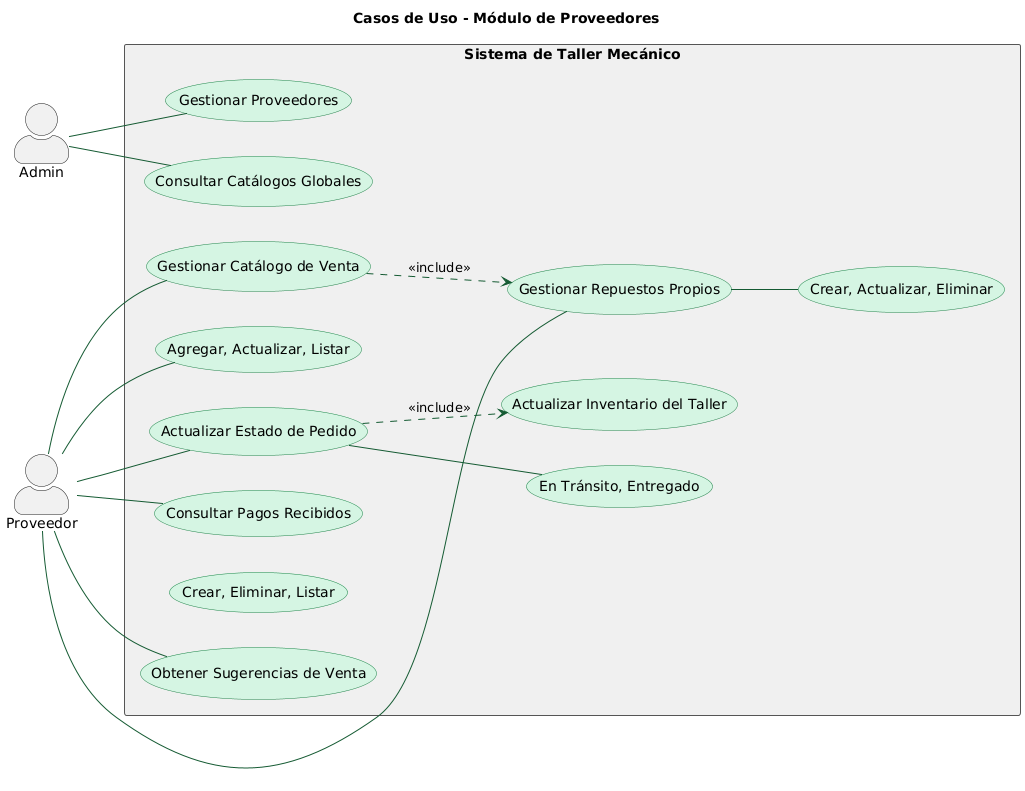

The diagram above was rendered by PlantUML. Its source (embedded in the PNG):
@startuml
' Declaración de estilo para mejorar la legibilidad
skinparam actorStyle awesome
skinparam usecase {
    BackgroundColor #D5F5E3
    BorderColor #1E8449
    ArrowColor #145A32
}
skinparam rectangle {
    BorderColor #555
    BackgroundColor #F0F0F0
}
title "Casos de Uso - Módulo de Proveedores"

left to right direction

' --- Definición de Actores ---
actor "Admin"
actor "Proveedor"

' El sistema se representa como un rectángulo
rectangle "Sistema de Taller Mecánico" {
    ' --- Casos de Uso del Admin ---
    usecase "Gestionar Proveedores" as UC1
    (Crear, Eliminar, Listar)
    usecase "Consultar Catálogos Globales" as UC2

    ' --- Casos de Uso del Proveedor ---
    usecase "Gestionar Repuestos Propios" as UC3
    UC3 -- (Crear, Actualizar, Eliminar)
    usecase "Gestionar Catálogo de Venta" as UC4
    Proveedor -- (Agregar, Actualizar, Listar)
    usecase "Actualizar Estado de Pedido" as UC5
    UC5 -- (En Tránsito, Entregado)
    usecase "Consultar Pagos Recibidos" as UC6
    usecase "Obtener Sugerencias de Venta" as UC7

    ' --- Caso de Uso del Sistema ---
    usecase "Actualizar Inventario del Taller" as UC_SYS
}

' --- Relaciones del Admin ---
' Corresponde a: crearProveedor, eliminarProveedor, listarProveedores
Admin -- UC1
' Corresponde a: listarRepuestosCatalogoProveedor
Admin -- UC2


' --- Relaciones del Proveedor ---
' Corresponde a: crearRepuesto, actualizarRepuesto, eliminarRepuesto, listarRepuestosProveedor
Proveedor -- UC3
' Corresponde a: agregarRepuesto, actualizarCatalogoProveedor, listarCatalogoProveedor
Proveedor -- UC4
' Corresponde a: cambiarEstadoPedidoTransito, cambiarEstadoPedidoEntregado
Proveedor -- UC5
' Corresponde a: listarPagosProveedor
Proveedor -- UC6
' Corresponde a: sugerirRepuesto
Proveedor -- UC7

' --- Relaciones entre Casos de Uso ---

' Para gestionar el catálogo, primero se deben tener repuestos definidos.
UC4 ..> UC3 : <<include>>

' Cuando un proveedor marca un pedido como "Entregado",
' el sistema DEBE actualizar el inventario del taller.
' Corresponde a la llamada a la función agregarInventario.
UC5 ..> UC_SYS : <<include>>
@enduml